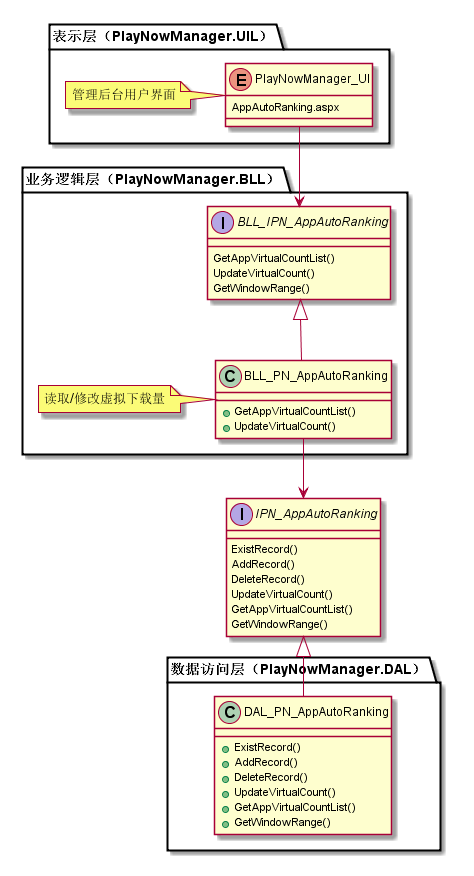

The diagram above was rendered by PlantUML. Its source (embedded in the PNG):
@startuml

package "±íÊ¾²ã£¨PlayNowManager.UIL£©" {
    enum PlayNowManager_UI {
        AppAutoRanking.aspx
    }
    Note left : ¹ÜÀíºóÌ¨ÓÃ»§½çÃæ
}

package "ÒµÎñÂß¼²ã£¨PlayNowManager.BLL£©" {
    interface BLL_IPN_AppAutoRanking {
        GetAppVirtualCountList()
        UpdateVirtualCount()
        GetWindowRange()
    }
    class BLL_PN_AppAutoRanking {
        +GetAppVirtualCountList()
        +UpdateVirtualCount()
    }
    Note left : ¶ÁÈ¡/ÐÞ¸ÄÐéÄâÏÂÔØÁ¿
    BLL_IPN_AppAutoRanking <|-- BLL_PN_AppAutoRanking
    PlayNowManager_UI --> BLL_IPN_AppAutoRanking
}

interface  IPN_AppAutoRanking {
    ExistRecord()
    AddRecord()
    DeleteRecord()
    UpdateVirtualCount()
    GetAppVirtualCountList()
    GetWindowRange()
}
BLL_PN_AppAutoRanking--> IPN_AppAutoRanking

package "Êý¾Ý·ÃÎÊ²ã£¨PlayNowManager.DAL£©" {
    class DAL_PN_AppAutoRanking {
        +ExistRecord()
        +AddRecord()
        +DeleteRecord()
        +UpdateVirtualCount()
        +GetAppVirtualCountList()
        +GetWindowRange()
    }
    IPN_AppAutoRanking <|-- DAL_PN_AppAutoRanking
}

@enduml